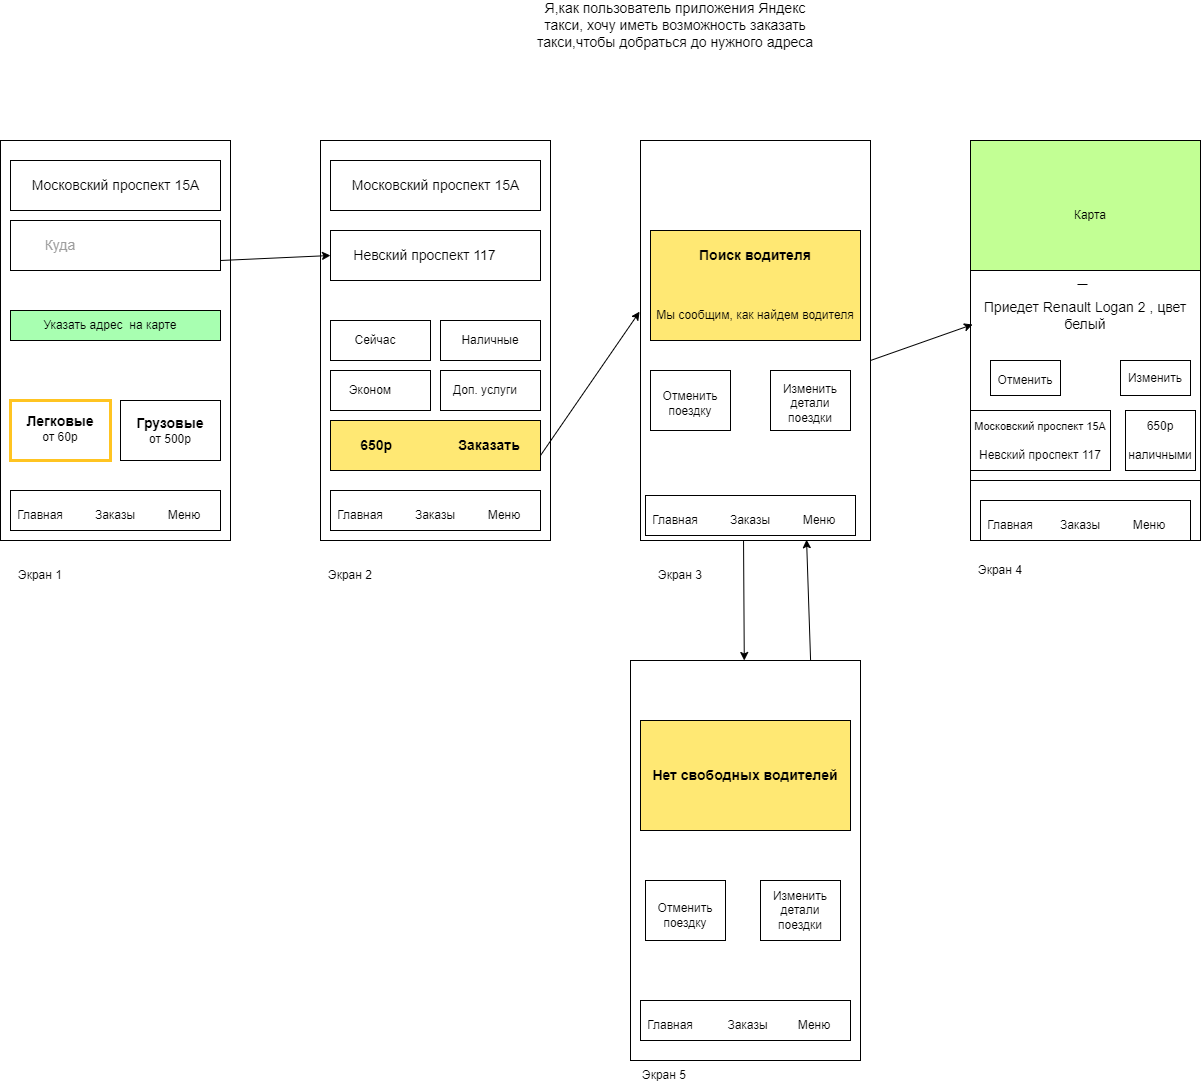

The diagram above was exported from draw.io. Its source (the exported page's mxGraphModel, read from the mxfile embedded in the PNG):
<mxGraphModel dx="2261" dy="767" grid="1" gridSize="10" guides="1" tooltips="1" connect="1" arrows="1" fold="1" page="1" pageScale="1" pageWidth="827" pageHeight="1169" math="0" shadow="0">
  <root>
    <mxCell id="0" />
    <mxCell id="1" parent="0" />
    <mxCell id="sLgaGkZidkyIaNmZ7Aop-1" value="&lt;font style=&quot;font-size: 14px;&quot;&gt;Я,как пользователь приложения Яндекс такси, хочу иметь возможность заказать такси,чтобы добраться до нужного адреса&lt;/font&gt;" style="text;html=1;align=center;verticalAlign=middle;whiteSpace=wrap;rounded=0;" parent="1" vertex="1">
      <mxGeometry x="280" y="40" width="290" height="30" as="geometry" />
    </mxCell>
    <mxCell id="sLgaGkZidkyIaNmZ7Aop-2" value="" style="rounded=0;whiteSpace=wrap;html=1;" parent="1" vertex="1">
      <mxGeometry x="-250" y="170" width="230" height="400" as="geometry" />
    </mxCell>
    <mxCell id="sLgaGkZidkyIaNmZ7Aop-5" value="" style="rounded=0;whiteSpace=wrap;html=1;" parent="1" vertex="1">
      <mxGeometry x="-130" y="430" width="100" height="60" as="geometry" />
    </mxCell>
    <mxCell id="sLgaGkZidkyIaNmZ7Aop-6" value="" style="rounded=0;whiteSpace=wrap;html=1;strokeColor=#FFC421;strokeWidth=3;" parent="1" vertex="1">
      <mxGeometry x="-240" y="430" width="100" height="60" as="geometry" />
    </mxCell>
    <mxCell id="sLgaGkZidkyIaNmZ7Aop-7" value="" style="rounded=0;whiteSpace=wrap;html=1;" parent="1" vertex="1">
      <mxGeometry x="-240" y="190" width="210" height="50" as="geometry" />
    </mxCell>
    <mxCell id="sLgaGkZidkyIaNmZ7Aop-8" value="" style="rounded=0;whiteSpace=wrap;html=1;" parent="1" vertex="1">
      <mxGeometry x="-240" y="250" width="210" height="50" as="geometry" />
    </mxCell>
    <mxCell id="sLgaGkZidkyIaNmZ7Aop-9" value="" style="rounded=0;whiteSpace=wrap;html=1;" parent="1" vertex="1">
      <mxGeometry x="-240" y="520" width="210" height="40" as="geometry" />
    </mxCell>
    <mxCell id="sLgaGkZidkyIaNmZ7Aop-10" value="&lt;font style=&quot;font-size: 14px;&quot;&gt;Московский проспект 15А&lt;/font&gt;" style="text;html=1;align=center;verticalAlign=middle;whiteSpace=wrap;rounded=0;" parent="1" vertex="1">
      <mxGeometry x="-222.5" y="202.5" width="175" height="25" as="geometry" />
    </mxCell>
    <mxCell id="sLgaGkZidkyIaNmZ7Aop-11" value="&lt;font style=&quot;font-size: 14px;&quot;&gt;&lt;b&gt;Легковые&lt;/b&gt;&lt;/font&gt;&lt;div&gt;от 60р&lt;/div&gt;" style="text;html=1;align=center;verticalAlign=middle;whiteSpace=wrap;rounded=0;" parent="1" vertex="1">
      <mxGeometry x="-230" y="440" width="80" height="35" as="geometry" />
    </mxCell>
    <mxCell id="sLgaGkZidkyIaNmZ7Aop-12" value="&lt;font style=&quot;font-size: 14px;&quot;&gt;&lt;b&gt;Грузовые&lt;/b&gt;&lt;/font&gt;&lt;div&gt;&lt;font style=&quot;font-size: 12px;&quot;&gt;от &lt;/font&gt;&lt;font style=&quot;font-size: 12px;&quot;&gt;500р&lt;/font&gt;&lt;/div&gt;" style="text;html=1;align=center;verticalAlign=middle;whiteSpace=wrap;rounded=0;" parent="1" vertex="1">
      <mxGeometry x="-123.75" y="435" width="87.5" height="50" as="geometry" />
    </mxCell>
    <mxCell id="sLgaGkZidkyIaNmZ7Aop-15" value="Главная" style="text;html=1;align=center;verticalAlign=middle;whiteSpace=wrap;rounded=0;" parent="1" vertex="1">
      <mxGeometry x="-240" y="530" width="60" height="30" as="geometry" />
    </mxCell>
    <mxCell id="sLgaGkZidkyIaNmZ7Aop-16" value="Заказы" style="text;html=1;align=center;verticalAlign=middle;whiteSpace=wrap;rounded=0;" parent="1" vertex="1">
      <mxGeometry x="-165" y="530" width="60" height="30" as="geometry" />
    </mxCell>
    <mxCell id="sLgaGkZidkyIaNmZ7Aop-17" value="Меню" style="text;html=1;align=center;verticalAlign=middle;whiteSpace=wrap;rounded=0;" parent="1" vertex="1">
      <mxGeometry x="-96.25" y="530" width="60" height="30" as="geometry" />
    </mxCell>
    <mxCell id="sLgaGkZidkyIaNmZ7Aop-19" value="&lt;font style=&quot;font-size: 14px;&quot; color=&quot;#9e9e9e&quot;&gt;Куда&lt;/font&gt;" style="text;html=1;align=center;verticalAlign=middle;whiteSpace=wrap;rounded=0;" parent="1" vertex="1">
      <mxGeometry x="-220" y="260" width="60" height="30" as="geometry" />
    </mxCell>
    <mxCell id="sLgaGkZidkyIaNmZ7Aop-20" value="" style="rounded=0;whiteSpace=wrap;html=1;fillColor=#A8FFB1;" parent="1" vertex="1">
      <mxGeometry x="-240" y="340" width="210" height="30" as="geometry" />
    </mxCell>
    <mxCell id="sLgaGkZidkyIaNmZ7Aop-21" value="Указать адрес&amp;nbsp; на карте" style="text;html=1;align=center;verticalAlign=middle;whiteSpace=wrap;rounded=0;" parent="1" vertex="1">
      <mxGeometry x="-220" y="340" width="160" height="30" as="geometry" />
    </mxCell>
    <mxCell id="sLgaGkZidkyIaNmZ7Aop-22" value="Экран 1" style="text;html=1;align=center;verticalAlign=middle;whiteSpace=wrap;rounded=0;" parent="1" vertex="1">
      <mxGeometry x="-240" y="590" width="60" height="30" as="geometry" />
    </mxCell>
    <mxCell id="sLgaGkZidkyIaNmZ7Aop-23" value="" style="rounded=0;whiteSpace=wrap;html=1;" parent="1" vertex="1">
      <mxGeometry x="70" y="170" width="230" height="400" as="geometry" />
    </mxCell>
    <mxCell id="sLgaGkZidkyIaNmZ7Aop-24" value="" style="rounded=0;whiteSpace=wrap;html=1;" parent="1" vertex="1">
      <mxGeometry x="80" y="190" width="210" height="50" as="geometry" />
    </mxCell>
    <mxCell id="sLgaGkZidkyIaNmZ7Aop-25" value="&lt;font style=&quot;font-size: 14px;&quot;&gt;Московский проспект 15А&lt;/font&gt;" style="text;html=1;align=center;verticalAlign=middle;whiteSpace=wrap;rounded=0;" parent="1" vertex="1">
      <mxGeometry x="97.5" y="202.5" width="175" height="25" as="geometry" />
    </mxCell>
    <mxCell id="sLgaGkZidkyIaNmZ7Aop-26" value="" style="rounded=0;whiteSpace=wrap;html=1;" parent="1" vertex="1">
      <mxGeometry x="80" y="260" width="210" height="50" as="geometry" />
    </mxCell>
    <mxCell id="sLgaGkZidkyIaNmZ7Aop-27" value="&lt;font style=&quot;font-size: 14px;&quot;&gt;Невский проспект 117&lt;/font&gt;" style="text;html=1;align=center;verticalAlign=middle;whiteSpace=wrap;rounded=0;" parent="1" vertex="1">
      <mxGeometry x="97.5" y="270" width="152.5" height="30" as="geometry" />
    </mxCell>
    <mxCell id="sLgaGkZidkyIaNmZ7Aop-28" value="" style="rounded=0;whiteSpace=wrap;html=1;" parent="1" vertex="1">
      <mxGeometry x="80" y="520" width="210" height="40" as="geometry" />
    </mxCell>
    <mxCell id="sLgaGkZidkyIaNmZ7Aop-29" value="Главная" style="text;html=1;align=center;verticalAlign=middle;whiteSpace=wrap;rounded=0;" parent="1" vertex="1">
      <mxGeometry x="80" y="530" width="60" height="30" as="geometry" />
    </mxCell>
    <mxCell id="sLgaGkZidkyIaNmZ7Aop-30" value="Заказы" style="text;html=1;align=center;verticalAlign=middle;whiteSpace=wrap;rounded=0;" parent="1" vertex="1">
      <mxGeometry x="155" y="530" width="60" height="30" as="geometry" />
    </mxCell>
    <mxCell id="sLgaGkZidkyIaNmZ7Aop-31" value="Меню" style="text;html=1;align=center;verticalAlign=middle;whiteSpace=wrap;rounded=0;" parent="1" vertex="1">
      <mxGeometry x="223.75" y="530" width="60" height="30" as="geometry" />
    </mxCell>
    <mxCell id="sLgaGkZidkyIaNmZ7Aop-32" value="" style="rounded=0;whiteSpace=wrap;html=1;fillColor=#FFE873;" parent="1" vertex="1">
      <mxGeometry x="80" y="450" width="210" height="50" as="geometry" />
    </mxCell>
    <mxCell id="sLgaGkZidkyIaNmZ7Aop-35" value="" style="rounded=0;whiteSpace=wrap;html=1;" parent="1" vertex="1">
      <mxGeometry x="80" y="350" width="100" height="40" as="geometry" />
    </mxCell>
    <mxCell id="sLgaGkZidkyIaNmZ7Aop-36" value="" style="rounded=0;whiteSpace=wrap;html=1;" parent="1" vertex="1">
      <mxGeometry x="80" y="400" width="100" height="40" as="geometry" />
    </mxCell>
    <mxCell id="sLgaGkZidkyIaNmZ7Aop-37" value="" style="rounded=0;whiteSpace=wrap;html=1;" parent="1" vertex="1">
      <mxGeometry x="190" y="400" width="100" height="40" as="geometry" />
    </mxCell>
    <mxCell id="sLgaGkZidkyIaNmZ7Aop-38" value="" style="rounded=0;whiteSpace=wrap;html=1;" parent="1" vertex="1">
      <mxGeometry x="190" y="350" width="100" height="40" as="geometry" />
    </mxCell>
    <mxCell id="sLgaGkZidkyIaNmZ7Aop-39" value="Сейчас" style="text;html=1;align=center;verticalAlign=middle;whiteSpace=wrap;rounded=0;" parent="1" vertex="1">
      <mxGeometry x="95" y="355" width="60" height="30" as="geometry" />
    </mxCell>
    <mxCell id="sLgaGkZidkyIaNmZ7Aop-40" value="Наличные" style="text;html=1;align=center;verticalAlign=middle;whiteSpace=wrap;rounded=0;" parent="1" vertex="1">
      <mxGeometry x="210" y="355" width="60" height="30" as="geometry" />
    </mxCell>
    <mxCell id="sLgaGkZidkyIaNmZ7Aop-41" value="Эконом" style="text;html=1;align=center;verticalAlign=middle;whiteSpace=wrap;rounded=0;" parent="1" vertex="1">
      <mxGeometry x="90" y="405" width="60" height="30" as="geometry" />
    </mxCell>
    <mxCell id="sLgaGkZidkyIaNmZ7Aop-42" value="Доп. услуги" style="text;html=1;align=center;verticalAlign=middle;whiteSpace=wrap;rounded=0;" parent="1" vertex="1">
      <mxGeometry x="200" y="405" width="70" height="30" as="geometry" />
    </mxCell>
    <mxCell id="sLgaGkZidkyIaNmZ7Aop-43" value="&lt;font style=&quot;font-size: 14px;&quot;&gt;&lt;b&gt;650р&amp;nbsp; &amp;nbsp; &amp;nbsp; &amp;nbsp; &amp;nbsp; &amp;nbsp; &amp;nbsp; &amp;nbsp; &amp;nbsp;Заказать&lt;/b&gt;&lt;/font&gt;" style="text;html=1;align=center;verticalAlign=middle;whiteSpace=wrap;rounded=0;" parent="1" vertex="1">
      <mxGeometry x="100" y="460" width="180" height="30" as="geometry" />
    </mxCell>
    <mxCell id="sLgaGkZidkyIaNmZ7Aop-44" value="Экран 2" style="text;html=1;align=center;verticalAlign=middle;whiteSpace=wrap;rounded=0;" parent="1" vertex="1">
      <mxGeometry x="70" y="590" width="60" height="30" as="geometry" />
    </mxCell>
    <mxCell id="sLgaGkZidkyIaNmZ7Aop-45" value="" style="rounded=0;whiteSpace=wrap;html=1;" parent="1" vertex="1">
      <mxGeometry x="390" y="170" width="230" height="400" as="geometry" />
    </mxCell>
    <mxCell id="sLgaGkZidkyIaNmZ7Aop-46" value="" style="rounded=0;whiteSpace=wrap;html=1;fillColor=#FFE873;" parent="1" vertex="1">
      <mxGeometry x="400" y="260" width="210" height="110" as="geometry" />
    </mxCell>
    <mxCell id="sLgaGkZidkyIaNmZ7Aop-47" value="&lt;font style=&quot;font-size: 14px;&quot;&gt;&lt;b&gt;Поиск водителя&lt;/b&gt;&lt;/font&gt;" style="text;html=1;align=center;verticalAlign=middle;whiteSpace=wrap;rounded=0;" parent="1" vertex="1">
      <mxGeometry x="440" y="270" width="130" height="30" as="geometry" />
    </mxCell>
    <mxCell id="sLgaGkZidkyIaNmZ7Aop-48" value="Мы сообщим, как найдем водителя" style="text;html=1;align=center;verticalAlign=middle;whiteSpace=wrap;rounded=0;" parent="1" vertex="1">
      <mxGeometry x="400" y="330" width="210" height="30" as="geometry" />
    </mxCell>
    <mxCell id="sLgaGkZidkyIaNmZ7Aop-50" value="" style="rounded=0;whiteSpace=wrap;html=1;" parent="1" vertex="1">
      <mxGeometry x="400" y="400" width="80" height="60" as="geometry" />
    </mxCell>
    <mxCell id="sLgaGkZidkyIaNmZ7Aop-51" value="" style="rounded=0;whiteSpace=wrap;html=1;" parent="1" vertex="1">
      <mxGeometry x="520" y="400" width="80" height="60" as="geometry" />
    </mxCell>
    <mxCell id="sLgaGkZidkyIaNmZ7Aop-52" value="Отменить поездку" style="text;html=1;align=center;verticalAlign=middle;whiteSpace=wrap;rounded=0;" parent="1" vertex="1">
      <mxGeometry x="405" y="415" width="70" height="35" as="geometry" />
    </mxCell>
    <mxCell id="sLgaGkZidkyIaNmZ7Aop-53" value="Изменить детали поездки" style="text;html=1;align=center;verticalAlign=middle;whiteSpace=wrap;rounded=0;" parent="1" vertex="1">
      <mxGeometry x="520" y="417.5" width="80" height="30" as="geometry" />
    </mxCell>
    <mxCell id="sLgaGkZidkyIaNmZ7Aop-54" value="" style="rounded=0;whiteSpace=wrap;html=1;" parent="1" vertex="1">
      <mxGeometry x="395" y="525" width="210" height="40" as="geometry" />
    </mxCell>
    <mxCell id="sLgaGkZidkyIaNmZ7Aop-55" value="Главная" style="text;html=1;align=center;verticalAlign=middle;whiteSpace=wrap;rounded=0;" parent="1" vertex="1">
      <mxGeometry x="395" y="535" width="60" height="30" as="geometry" />
    </mxCell>
    <mxCell id="sLgaGkZidkyIaNmZ7Aop-56" value="Заказы" style="text;html=1;align=center;verticalAlign=middle;whiteSpace=wrap;rounded=0;" parent="1" vertex="1">
      <mxGeometry x="470" y="535" width="60" height="30" as="geometry" />
    </mxCell>
    <mxCell id="sLgaGkZidkyIaNmZ7Aop-57" value="Меню" style="text;html=1;align=center;verticalAlign=middle;whiteSpace=wrap;rounded=0;" parent="1" vertex="1">
      <mxGeometry x="538.75" y="535" width="60" height="30" as="geometry" />
    </mxCell>
    <mxCell id="sLgaGkZidkyIaNmZ7Aop-58" value="" style="rounded=0;whiteSpace=wrap;html=1;" parent="1" vertex="1">
      <mxGeometry x="720" y="170" width="230" height="400" as="geometry" />
    </mxCell>
    <mxCell id="sLgaGkZidkyIaNmZ7Aop-59" value="" style="rounded=0;whiteSpace=wrap;html=1;" parent="1" vertex="1">
      <mxGeometry x="720" y="290" width="230" height="220" as="geometry" />
    </mxCell>
    <mxCell id="sLgaGkZidkyIaNmZ7Aop-60" value="&lt;font style=&quot;font-size: 14px;&quot;&gt;Приедет Renault Logan 2 , цвет белый&lt;/font&gt;" style="text;html=1;align=center;verticalAlign=middle;whiteSpace=wrap;rounded=0;" parent="1" vertex="1">
      <mxGeometry x="730" y="330" width="210" height="30" as="geometry" />
    </mxCell>
    <mxCell id="sLgaGkZidkyIaNmZ7Aop-61" value="" style="line;strokeWidth=1;fillColor=none;align=left;verticalAlign=middle;spacingTop=-1;spacingLeft=3;spacingRight=3;rotatable=0;labelPosition=right;points=[];portConstraint=eastwest;strokeColor=inherit;" parent="1" vertex="1">
      <mxGeometry x="827" y="310" width="10" height="8" as="geometry" />
    </mxCell>
    <mxCell id="sLgaGkZidkyIaNmZ7Aop-63" value="" style="rounded=0;whiteSpace=wrap;html=1;" parent="1" vertex="1">
      <mxGeometry x="870" y="390" width="70" height="35" as="geometry" />
    </mxCell>
    <mxCell id="sLgaGkZidkyIaNmZ7Aop-64" value="Изменить" style="text;html=1;align=center;verticalAlign=middle;whiteSpace=wrap;rounded=0;" parent="1" vertex="1">
      <mxGeometry x="875" y="392.5" width="60" height="30" as="geometry" />
    </mxCell>
    <mxCell id="sLgaGkZidkyIaNmZ7Aop-66" value="" style="rounded=0;whiteSpace=wrap;html=1;" parent="1" vertex="1">
      <mxGeometry x="740" y="390" width="70" height="35" as="geometry" />
    </mxCell>
    <mxCell id="sLgaGkZidkyIaNmZ7Aop-67" value="Отменить" style="text;html=1;align=center;verticalAlign=middle;whiteSpace=wrap;rounded=0;" parent="1" vertex="1">
      <mxGeometry x="745" y="395" width="60" height="30" as="geometry" />
    </mxCell>
    <mxCell id="sLgaGkZidkyIaNmZ7Aop-69" value="&lt;font style=&quot;font-size: 11px;&quot;&gt;Московский проспект 15А&lt;/font&gt;&lt;div&gt;&lt;font style=&quot;font-size: 11px;&quot;&gt;&lt;br&gt;&lt;/font&gt;&lt;/div&gt;&lt;div&gt;&lt;font style=&quot;&quot;&gt;&lt;font style=&quot;font-size: 12px;&quot;&gt;Невский проспект 117&lt;/font&gt;&lt;br&gt;&lt;/font&gt;&lt;/div&gt;" style="rounded=0;whiteSpace=wrap;html=1;" parent="1" vertex="1">
      <mxGeometry x="720" y="440" width="140" height="60" as="geometry" />
    </mxCell>
    <mxCell id="sLgaGkZidkyIaNmZ7Aop-70" value="" style="rounded=0;whiteSpace=wrap;html=1;" parent="1" vertex="1">
      <mxGeometry x="875" y="440" width="70" height="60" as="geometry" />
    </mxCell>
    <mxCell id="sLgaGkZidkyIaNmZ7Aop-71" value="650р&lt;div&gt;&lt;br&gt;&lt;/div&gt;&lt;div&gt;наличными&lt;/div&gt;" style="text;html=1;align=center;verticalAlign=middle;whiteSpace=wrap;rounded=0;" parent="1" vertex="1">
      <mxGeometry x="880" y="447.5" width="60" height="45" as="geometry" />
    </mxCell>
    <mxCell id="sLgaGkZidkyIaNmZ7Aop-72" value="" style="rounded=0;whiteSpace=wrap;html=1;fillColor=#C2FF94;" parent="1" vertex="1">
      <mxGeometry x="720" y="170" width="230" height="130" as="geometry" />
    </mxCell>
    <mxCell id="sLgaGkZidkyIaNmZ7Aop-73" value="Карта" style="text;html=1;align=center;verticalAlign=middle;whiteSpace=wrap;rounded=0;" parent="1" vertex="1">
      <mxGeometry x="810" y="230" width="60" height="30" as="geometry" />
    </mxCell>
    <mxCell id="sLgaGkZidkyIaNmZ7Aop-74" value="Экран 3" style="text;html=1;align=center;verticalAlign=middle;whiteSpace=wrap;rounded=0;" parent="1" vertex="1">
      <mxGeometry x="400" y="590" width="60" height="30" as="geometry" />
    </mxCell>
    <mxCell id="sLgaGkZidkyIaNmZ7Aop-75" value="Экран 4" style="text;html=1;align=center;verticalAlign=middle;whiteSpace=wrap;rounded=0;" parent="1" vertex="1">
      <mxGeometry x="720" y="585" width="60" height="30" as="geometry" />
    </mxCell>
    <mxCell id="sLgaGkZidkyIaNmZ7Aop-76" value="" style="endArrow=classic;html=1;rounded=0;entryX=0;entryY=0.5;entryDx=0;entryDy=0;" parent="1" target="sLgaGkZidkyIaNmZ7Aop-26" edge="1">
      <mxGeometry width="50" height="50" relative="1" as="geometry">
        <mxPoint x="-30" y="290" as="sourcePoint" />
        <mxPoint x="60" y="460" as="targetPoint" />
      </mxGeometry>
    </mxCell>
    <mxCell id="sLgaGkZidkyIaNmZ7Aop-77" value="" style="endArrow=classic;html=1;rounded=0;entryX=-0.004;entryY=0.428;entryDx=0;entryDy=0;entryPerimeter=0;" parent="1" target="sLgaGkZidkyIaNmZ7Aop-45" edge="1">
      <mxGeometry width="50" height="50" relative="1" as="geometry">
        <mxPoint x="290" y="485" as="sourcePoint" />
        <mxPoint x="340" y="435" as="targetPoint" />
      </mxGeometry>
    </mxCell>
    <mxCell id="sLgaGkZidkyIaNmZ7Aop-78" value="" style="endArrow=classic;html=1;rounded=0;entryX=0.009;entryY=0.291;entryDx=0;entryDy=0;entryPerimeter=0;" parent="1" target="sLgaGkZidkyIaNmZ7Aop-59" edge="1">
      <mxGeometry width="50" height="50" relative="1" as="geometry">
        <mxPoint x="620" y="390" as="sourcePoint" />
        <mxPoint x="710" y="390" as="targetPoint" />
      </mxGeometry>
    </mxCell>
    <mxCell id="eWNm-h0Z3kGhpnCdR8Vn-1" value="" style="rounded=0;whiteSpace=wrap;html=1;" parent="1" vertex="1">
      <mxGeometry x="380" y="690" width="230" height="400" as="geometry" />
    </mxCell>
    <mxCell id="eWNm-h0Z3kGhpnCdR8Vn-2" value="Экран 5" style="text;html=1;align=center;verticalAlign=middle;whiteSpace=wrap;rounded=0;" parent="1" vertex="1">
      <mxGeometry x="384" y="1090" width="60" height="30" as="geometry" />
    </mxCell>
    <mxCell id="eWNm-h0Z3kGhpnCdR8Vn-3" value="&lt;div&gt;&lt;b&gt;&lt;font style=&quot;font-size: 14px;&quot;&gt;Нет свободных водителей&lt;/font&gt;&lt;/b&gt;&lt;/div&gt;" style="rounded=0;whiteSpace=wrap;html=1;fillColor=#FFE873;" parent="1" vertex="1">
      <mxGeometry x="390" y="750" width="210" height="110" as="geometry" />
    </mxCell>
    <mxCell id="eWNm-h0Z3kGhpnCdR8Vn-5" value="" style="rounded=0;whiteSpace=wrap;html=1;" parent="1" vertex="1">
      <mxGeometry x="395" y="910" width="80" height="60" as="geometry" />
    </mxCell>
    <mxCell id="eWNm-h0Z3kGhpnCdR8Vn-6" value="Отменить поездку" style="text;html=1;align=center;verticalAlign=middle;whiteSpace=wrap;rounded=0;" parent="1" vertex="1">
      <mxGeometry x="405" y="930" width="60" height="30" as="geometry" />
    </mxCell>
    <mxCell id="eWNm-h0Z3kGhpnCdR8Vn-7" value="" style="rounded=0;whiteSpace=wrap;html=1;" parent="1" vertex="1">
      <mxGeometry x="510" y="910" width="80" height="60" as="geometry" />
    </mxCell>
    <mxCell id="eWNm-h0Z3kGhpnCdR8Vn-8" value="Изменить детали поездки" style="text;html=1;align=center;verticalAlign=middle;whiteSpace=wrap;rounded=0;" parent="1" vertex="1">
      <mxGeometry x="510" y="925" width="80" height="30" as="geometry" />
    </mxCell>
    <mxCell id="eWNm-h0Z3kGhpnCdR8Vn-9" value="" style="rounded=0;whiteSpace=wrap;html=1;" parent="1" vertex="1">
      <mxGeometry x="390" y="1030" width="210" height="40" as="geometry" />
    </mxCell>
    <mxCell id="eWNm-h0Z3kGhpnCdR8Vn-10" value="Главная" style="text;html=1;align=center;verticalAlign=middle;whiteSpace=wrap;rounded=0;" parent="1" vertex="1">
      <mxGeometry x="390" y="1040" width="60" height="30" as="geometry" />
    </mxCell>
    <mxCell id="eWNm-h0Z3kGhpnCdR8Vn-11" value="Заказы" style="text;html=1;align=center;verticalAlign=middle;whiteSpace=wrap;rounded=0;" parent="1" vertex="1">
      <mxGeometry x="465" y="1040" width="65" height="30" as="geometry" />
    </mxCell>
    <mxCell id="eWNm-h0Z3kGhpnCdR8Vn-12" value="Меню" style="text;html=1;align=center;verticalAlign=middle;whiteSpace=wrap;rounded=0;" parent="1" vertex="1">
      <mxGeometry x="533.75" y="1040" width="60" height="30" as="geometry" />
    </mxCell>
    <mxCell id="eWNm-h0Z3kGhpnCdR8Vn-13" value="" style="endArrow=classic;html=1;rounded=0;exitX=0.448;exitY=1;exitDx=0;exitDy=0;exitPerimeter=0;" parent="1" source="sLgaGkZidkyIaNmZ7Aop-45" target="eWNm-h0Z3kGhpnCdR8Vn-1" edge="1">
      <mxGeometry width="50" height="50" relative="1" as="geometry">
        <mxPoint x="500" y="600" as="sourcePoint" />
        <mxPoint x="570" y="570" as="targetPoint" />
      </mxGeometry>
    </mxCell>
    <mxCell id="eWNm-h0Z3kGhpnCdR8Vn-14" value="" style="endArrow=classic;html=1;rounded=0;entryX=0.722;entryY=0.998;entryDx=0;entryDy=0;entryPerimeter=0;exitX=0.783;exitY=0;exitDx=0;exitDy=0;exitPerimeter=0;" parent="1" source="eWNm-h0Z3kGhpnCdR8Vn-1" target="sLgaGkZidkyIaNmZ7Aop-45" edge="1">
      <mxGeometry width="50" height="50" relative="1" as="geometry">
        <mxPoint x="600" y="630" as="sourcePoint" />
        <mxPoint x="564.25" y="680" as="targetPoint" />
      </mxGeometry>
    </mxCell>
    <mxCell id="zLsMNbuA0c3w8LNDtR_R-1" value="" style="rounded=0;whiteSpace=wrap;html=1;" parent="1" vertex="1">
      <mxGeometry x="730" y="530" width="210" height="40" as="geometry" />
    </mxCell>
    <mxCell id="zLsMNbuA0c3w8LNDtR_R-2" value="Главная" style="text;html=1;align=center;verticalAlign=middle;whiteSpace=wrap;rounded=0;" parent="1" vertex="1">
      <mxGeometry x="730" y="540" width="60" height="30" as="geometry" />
    </mxCell>
    <mxCell id="zLsMNbuA0c3w8LNDtR_R-3" value="Заказы" style="text;html=1;align=center;verticalAlign=middle;whiteSpace=wrap;rounded=0;" parent="1" vertex="1">
      <mxGeometry x="800" y="540" width="60" height="30" as="geometry" />
    </mxCell>
    <mxCell id="zLsMNbuA0c3w8LNDtR_R-4" value="Меню" style="text;html=1;align=center;verticalAlign=middle;whiteSpace=wrap;rounded=0;" parent="1" vertex="1">
      <mxGeometry x="868.75" y="540" width="60" height="30" as="geometry" />
    </mxCell>
    <mxCell id="zLsMNbuA0c3w8LNDtR_R-5" style="edgeStyle=orthogonalEdgeStyle;rounded=0;orthogonalLoop=1;jettySize=auto;html=1;exitX=0.5;exitY=1;exitDx=0;exitDy=0;" parent="1" source="sLgaGkZidkyIaNmZ7Aop-72" target="sLgaGkZidkyIaNmZ7Aop-72" edge="1">
      <mxGeometry relative="1" as="geometry" />
    </mxCell>
  </root>
</mxGraphModel>